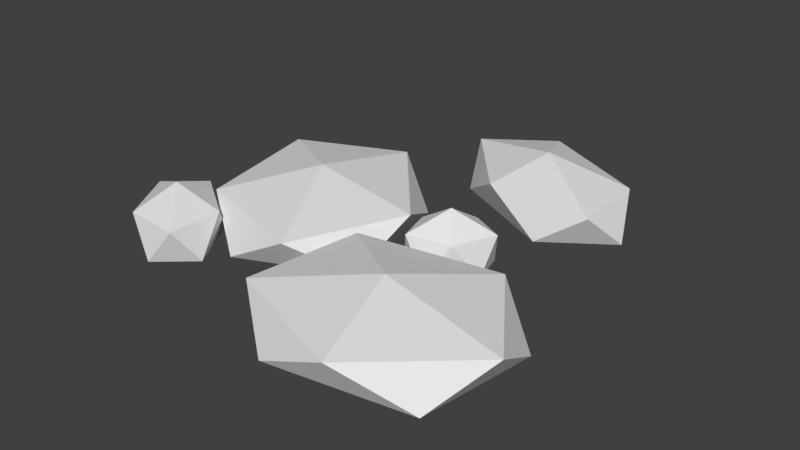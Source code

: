 # Source: Pebbles_02.blend  (saved by Blender 2.78.0; exported with 4.5.12 LTS)
import bpy
from mathutils import Matrix  # noqa: F401  (used for matrix-valued properties, if any)

bpy.ops.wm.read_factory_settings(use_empty=True)
scene = bpy.context.scene
scene.name = 'Scene'

# ---- collections
col_collection_1 = bpy.data.collections.new('Collection 1'); scene.collection.children.link(col_collection_1)

# ---- materials (node trees are filled in below, after node groups)
mat_rock = bpy.data.materials.new('Rock')
mat_rock.alpha_threshold = 0.0
mat_rock.use_transparent_shadow = False
mat_rock.roughness = 0.5

# ---- material node trees

# ---- world
world_world = bpy.data.worlds.new('World'); scene.world = world_world
world_world.color = (0.05088, 0.05088, 0.05088)
world_world.use_sun_shadow = False
world_world.sun_shadow_jitter_overblur = 0.0
world_world.cycles.sampling_method = 'MANUAL'

# ---- meshes
me_icosphere = bpy.data.meshes.new('Icosphere')
me_icosphere.from_pydata([(0.01381, 0.05463, -0.01798), (-0.02318, 0.04596, -0.00804), (-0.02487, 0.08382, -0.00804), (0.0269, 0.08134, -0.00804), (0.06058, 0.04195, -0.00804), (0.02963, 0.02009, -0.00804), (-0.03295, 0.06731, 0.00804), (-0.002004, 0.08918, 0.00804), (0.05081, 0.0633, 0.00804), (0.05249, 0.02545, 0.00804), (0.0007277, 0.02792, 0.00804), (0.01381, 0.05463, 0.01798), (-0.09033, -0.07353, -0.0182), (-0.06666, -0.08269, -0.008137), (-0.0837, -0.09744, -0.008137), (-0.1099, -0.07914, -0.008137), (-0.1091, -0.05309, -0.008137), (-0.08234, -0.05528, -0.008137), (-0.0716, -0.09396, 0.008137), (-0.09833, -0.09177, 0.008137), (-0.114, -0.06437, 0.008137), (-0.09697, -0.04962, 0.008137), (-0.07076, -0.06791, 0.008137), (-0.09033, -0.07353, 0.0182), (0.01466, -0.01886, -0.01816), (0.01294, -0.03485, -0.008104), (-0.002804, -0.02717, -0.008104), (0.005585, -0.007998, -0.008104), (0.02652, -0.003837, -0.008104), (0.03106, -0.02043, -0.008104), (0.002805, -0.03388, 0.008171), (-0.001742, -0.01728, 0.008171), (0.01638, -0.002863, 0.008171), (0.03212, -0.01055, 0.008171), (0.02374, -0.02972, 0.008171), (0.01466, -0.01886, 0.01823), (-0.05537, -0.02039, -0.01798), (-0.02234, 0.01308, -0.00804), (-0.01002, -0.05082, -0.00804), (-0.06038, -0.07266, -0.00804), (-0.1038, -0.02227, -0.00804), (-0.08031, 0.03073, -0.00804), (-0.00693, -0.01851, 0.00804), (-0.03044, -0.0715, 0.00804), (-0.08841, -0.05386, 0.00804), (-0.1007, 0.01004, 0.00804), (-0.05037, 0.03189, 0.00804), (-0.05537, -0.02039, 0.01798), (0.02869, -0.07665, -0.01798), (0.01747, -0.03099, -0.00804), (0.07836, -0.05395, -0.00804), (0.07061, -0.1083, -0.00804), (0.004931, -0.1189, -0.00804), (-0.02791, -0.07114, -0.00804), (0.05245, -0.0344, 0.00804), (0.0853, -0.08217, 0.00804), (0.03991, -0.1223, 0.00804), (-0.02098, -0.09936, 0.00804), (-0.01323, -0.04502, 0.00804), (0.02869, -0.07665, 0.01798)], [], [(0, 1, 2), (1, 0, 5), (0, 2, 3), (0, 3, 4), (0, 4, 5), (1, 5, 10), (2, 1, 6), (3, 2, 7), (4, 3, 8), (5, 4, 9), (1, 10, 6), (2, 6, 7), (3, 7, 8), (4, 8, 9), (5, 9, 10), (6, 10, 11), (7, 6, 11), (8, 7, 11), (9, 8, 11), (10, 9, 11), (12, 13, 14), (13, 12, 17), (12, 14, 15), (12, 15, 16), (12, 16, 17), (13, 17, 22), (14, 13, 18), (15, 14, 19), (16, 15, 20), (17, 16, 21), (13, 22, 18), (14, 18, 19), (15, 19, 20), (16, 20, 21), (17, 21, 22), (18, 22, 23), (19, 18, 23), (20, 19, 23), (21, 20, 23), (22, 21, 23), (24, 25, 26), (25, 24, 29), (24, 26, 27), (24, 27, 28), (24, 28, 29), (25, 29, 34), (26, 25, 30), (27, 26, 31), (28, 27, 32), (29, 28, 33), (25, 34, 30), (26, 30, 31), (27, 31, 32), (28, 32, 33), (29, 33, 34), (30, 34, 35), (31, 30, 35), (32, 31, 35), (33, 32, 35), (34, 33, 35), (36, 37, 38), (37, 36, 41), (36, 38, 39), (36, 39, 40), (36, 40, 41), (37, 41, 46), (38, 37, 42), (39, 38, 43), (40, 39, 44), (41, 40, 45), (37, 46, 42), (38, 42, 43), (39, 43, 44), (40, 44, 45), (41, 45, 46), (42, 46, 47), (43, 42, 47), (44, 43, 47), (45, 44, 47), (46, 45, 47), (48, 49, 50), (49, 48, 53), (48, 50, 51), (48, 51, 52), (48, 52, 53), (49, 53, 58), (50, 49, 54), (51, 50, 55), (52, 51, 56), (53, 52, 57), (49, 58, 54), (50, 54, 55), (51, 55, 56), (52, 56, 57), (53, 57, 58), (54, 58, 59), (55, 54, 59), (56, 55, 59), (57, 56, 59), (58, 57, 59)])
_uv = me_icosphere.uv_layers.new(name='UVMap')
_uv.uv.foreach_set('vector', [0.6034, 0.7485, 0.615, 0.7689, 0.6004, 0.7815, 0.615, 0.7689, 0.6034, 0.7485, 0.615, 0.7282, 0.6034, 0.7485, 0.6004, 0.7815, 0.5913, 0.7485, 0.6034, 0.7485, 0.5913, 0.7485, 0.6004, 0.7156, 0.6034, 0.7485, 0.6004, 0.7156, 0.615, 0.7282, 0.6479, 0.7291, 0.6479, 0.767, 0.6423, 0.751, 0.6004, 0.7815, 0.615, 0.7689, 0.61, 0.7815, 0.6516, 0.7414, 0.6479, 0.7156, 0.6572, 0.7255, 0.6479, 0.7769, 0.6516, 0.7414, 0.6572, 0.7633, 0.615, 0.7282, 0.6004, 0.7156, 0.61, 0.7156, 0.6479, 0.7291, 0.6423, 0.751, 0.6386, 0.7156, 0.6336, 0.7815, 0.624, 0.7815, 0.6386, 0.7689, 0.6516, 0.7414, 0.6572, 0.7255, 0.6572, 0.7633, 0.6336, 0.7156, 0.6386, 0.7282, 0.624, 0.7156, 0.6479, 0.767, 0.6386, 0.7769, 0.6423, 0.751, 0.624, 0.7815, 0.615, 0.7485, 0.6271, 0.7485, 0.6386, 0.7689, 0.624, 0.7815, 0.6271, 0.7485, 0.6386, 0.7282, 0.6386, 0.7689, 0.6271, 0.7485, 0.624, 0.7156, 0.6386, 0.7282, 0.6271, 0.7485, 0.615, 0.7485, 0.624, 0.7156, 0.6271, 0.7485, 0.5368, 0.9021, 0.5356, 0.881, 0.5539, 0.8845, 0.5356, 0.881, 0.5368, 0.9021, 0.5243, 0.9091, 0.5368, 0.9021, 0.5539, 0.8845, 0.5539, 0.9148, 0.5368, 0.9021, 0.5539, 0.9148, 0.5356, 0.93, 0.5243, 0.9457, 0.5422, 0.9305, 0.5358, 0.9555, 0.5254, 0.9704, 0.5358, 0.9555, 0.544, 0.9704, 0.554, 0.8968, 0.5539, 0.881, 0.5661, 0.8816, 0.5644, 0.9215, 0.554, 0.8968, 0.5726, 0.9066, 0.5356, 0.93, 0.5539, 0.9148, 0.5519, 0.9296, 0.5358, 0.9555, 0.5422, 0.9305, 0.5544, 0.9457, 0.5223, 0.8814, 0.5243, 0.8962, 0.506, 0.881, 0.554, 0.8968, 0.5661, 0.8816, 0.5726, 0.9066, 0.5644, 0.9215, 0.5726, 0.9066, 0.583, 0.9215, 0.5422, 0.9305, 0.5544, 0.93, 0.5544, 0.9457, 0.5358, 0.9555, 0.5544, 0.9457, 0.544, 0.9704, 0.506, 0.881, 0.5243, 0.8962, 0.5072, 0.9089, 0.5726, 0.9066, 0.5661, 0.8816, 0.584, 0.8968, 0.506, 0.93, 0.4947, 0.9019, 0.5072, 0.9089, 0.5243, 0.9265, 0.506, 0.93, 0.5072, 0.9089, 0.5243, 0.8962, 0.5243, 0.9265, 0.5072, 0.9089, 0.6838, 0.363, 0.6823, 0.3363, 0.7055, 0.3407, 0.6823, 0.3363, 0.6838, 0.363, 0.6679, 0.3719, 0.6838, 0.363, 0.7055, 0.3407, 0.7055, 0.3791, 0.6838, 0.363, 0.7055, 0.3791, 0.6823, 0.3983, 0.6679, 0.4183, 0.6907, 0.399, 0.6825, 0.4307, 0.6693, 0.4496, 0.6825, 0.4307, 0.6928, 0.4496, 0.7055, 0.3563, 0.7055, 0.3363, 0.7209, 0.337, 0.7188, 0.3876, 0.7055, 0.3563, 0.7291, 0.3687, 0.6823, 0.3983, 0.7055, 0.3791, 0.703, 0.3979, 0.6825, 0.4307, 0.6907, 0.399, 0.7061, 0.4183, 0.6654, 0.3368, 0.6679, 0.3556, 0.6447, 0.3363, 0.7055, 0.3563, 0.7209, 0.337, 0.7291, 0.3687, 0.7188, 0.3876, 0.7291, 0.3687, 0.7423, 0.3876, 0.6907, 0.399, 0.7061, 0.3983, 0.7061, 0.4183, 0.6825, 0.4307, 0.7061, 0.4183, 0.6928, 0.4496, 0.6447, 0.3363, 0.6679, 0.3556, 0.6463, 0.3716, 0.7291, 0.3687, 0.7209, 0.337, 0.7437, 0.3563, 0.6447, 0.3983, 0.6304, 0.3627, 0.6463, 0.3716, 0.6679, 0.3939, 0.6447, 0.3983, 0.6463, 0.3716, 0.6679, 0.3556, 0.6679, 0.3939, 0.6463, 0.3716, 0.4069, 0.5669, 0.4433, 0.5961, 0.4456, 0.53, 0.4433, 0.5961, 0.4069, 0.5669, 0.3895, 0.6211, 0.4069, 0.5669, 0.4456, 0.53, 0.3901, 0.5148, 0.4069, 0.5669, 0.3901, 0.5148, 0.3562, 0.5731, 0.4069, 0.5669, 0.3562, 0.5731, 0.3895, 0.6211, 0.4433, 0.5961, 0.3895, 0.6211, 0.4162, 0.6228, 0.4456, 0.53, 0.4433, 0.5961, 0.4532, 0.5642, 0.3901, 0.5148, 0.4456, 0.53, 0.4184, 0.5098, 0.3562, 0.5731, 0.3901, 0.5148, 0.3591, 0.5389, 0.3895, 0.6211, 0.3562, 0.5731, 0.3599, 0.6082, 0.4433, 0.5961, 0.4162, 0.6228, 0.4532, 0.5642, 0.4456, 0.53, 0.4532, 0.5642, 0.4184, 0.5098, 0.3901, 0.5148, 0.4184, 0.5098, 0.3591, 0.5389, 0.3562, 0.5731, 0.3591, 0.5389, 0.3599, 0.6082, 0.3895, 0.6211, 0.3599, 0.6082, 0.4162, 0.6228, 0.4532, 0.5642, 0.4162, 0.6228, 0.3989, 0.571, 0.4184, 0.5098, 0.4532, 0.5642, 0.3989, 0.571, 0.3591, 0.5389, 0.4184, 0.5098, 0.3989, 0.571, 0.3599, 0.6082, 0.3591, 0.5389, 0.3989, 0.571, 0.4162, 0.6228, 0.3599, 0.6082, 0.3989, 0.571, 0.4811, 0.4981, 0.4766, 0.5464, 0.5364, 0.5131, 0.4766, 0.5464, 0.4811, 0.4981, 0.4238, 0.5114, 0.4811, 0.4981, 0.5364, 0.5131, 0.5219, 0.4549, 0.4811, 0.4981, 0.5219, 0.4549, 0.4501, 0.4538, 0.4811, 0.4981, 0.4501, 0.4538, 0.4238, 0.5114, 0.4766, 0.5464, 0.4238, 0.5114, 0.442, 0.5365, 0.5364, 0.5131, 0.4766, 0.5464, 0.5149, 0.5376, 0.5219, 0.4549, 0.5364, 0.5131, 0.5455, 0.478, 0.4501, 0.4538, 0.5219, 0.4549, 0.4886, 0.438, 0.4238, 0.5114, 0.4501, 0.4538, 0.4237, 0.4761, 0.4766, 0.5464, 0.442, 0.5365, 0.5149, 0.5376, 0.5364, 0.5131, 0.5149, 0.5376, 0.5455, 0.478, 0.5219, 0.4549, 0.5455, 0.478, 0.4886, 0.438, 0.4501, 0.4538, 0.4886, 0.438, 0.4237, 0.4761, 0.4238, 0.5114, 0.4237, 0.4761, 0.442, 0.5365, 0.5149, 0.5376, 0.442, 0.5365, 0.4837, 0.4922, 0.5455, 0.478, 0.5149, 0.5376, 0.4837, 0.4922, 0.4886, 0.438, 0.5455, 0.478, 0.4837, 0.4922, 0.4237, 0.4761, 0.4886, 0.438, 0.4837, 0.4922, 0.442, 0.5365, 0.4237, 0.4761, 0.4837, 0.4922])
me_icosphere.materials.append(mat_rock)
me_icosphere.use_remesh_preserve_volume = False
me_icosphere.use_remesh_preserve_attributes = False
me_icosphere.use_mirror_vertex_groups = False
me_icosphere.update()

# ---- objects
ob_pebbles_02 = bpy.data.objects.new('Pebbles_02_', me_icosphere)

# ---- transforms, parenting, visibility, modifiers, constraints
ob_pebbles_02.location = (0.0, 0.0, 0.0)
ob_pebbles_02.lineart.crease_threshold = 0.0

# ---- collection membership
col_collection_1.objects.link(ob_pebbles_02)

# ---- scene / render settings (as saved in the file)
scene.frame_start = 1; scene.frame_end = 250; scene.frame_set(1)
scene.render.engine = 'BLENDER_EEVEE_NEXT'
scene.render.resolution_percentage = 50
scene.render.dither_intensity = 0.0
scene.cycles.use_denoising = False
scene.cycles.samples = 128
scene.cycles.sampling_pattern = 'TABULATED_SOBOL'
scene.cycles.light_sampling_threshold = 0.0
scene.cycles.use_adaptive_sampling = False
scene.cycles.use_light_tree = False
scene.cycles.blur_glossy = 0.0
scene.cycles.sample_clamp_indirect = 0.0
scene.view_settings.view_transform = 'Standard'
bpy.context.view_layer.update()

# ---- added for rendering (the .blend has no active camera and no usable light): camera, sun
cam_auto = bpy.data.cameras.new('AutoCamera')
cam_auto.lens = 50.0
cam_auto.sensor_width = 36.0
cam_auto.clip_end = 1000.0
ob_auto_camera = bpy.data.objects.new('AutoCamera', cam_auto)
scene.collection.objects.link(ob_auto_camera)
ob_auto_camera.location = (0.256627, -0.341752, 0.216804)
ob_auto_camera.rotation_euler = (1.09748, -7.21219e-08, 0.694738)
scene.camera = ob_auto_camera
light_auto_sun = bpy.data.lights.new('AutoSun', 'SUN')
light_auto_sun.energy = 3.0
light_auto_sun.angle = 0.0523599
ob_auto_sun = bpy.data.objects.new('AutoSun', light_auto_sun)
scene.collection.objects.link(ob_auto_sun)
ob_auto_sun.rotation_euler = (0.872665, 0.174533, 0.523599)
bpy.context.view_layer.update()
